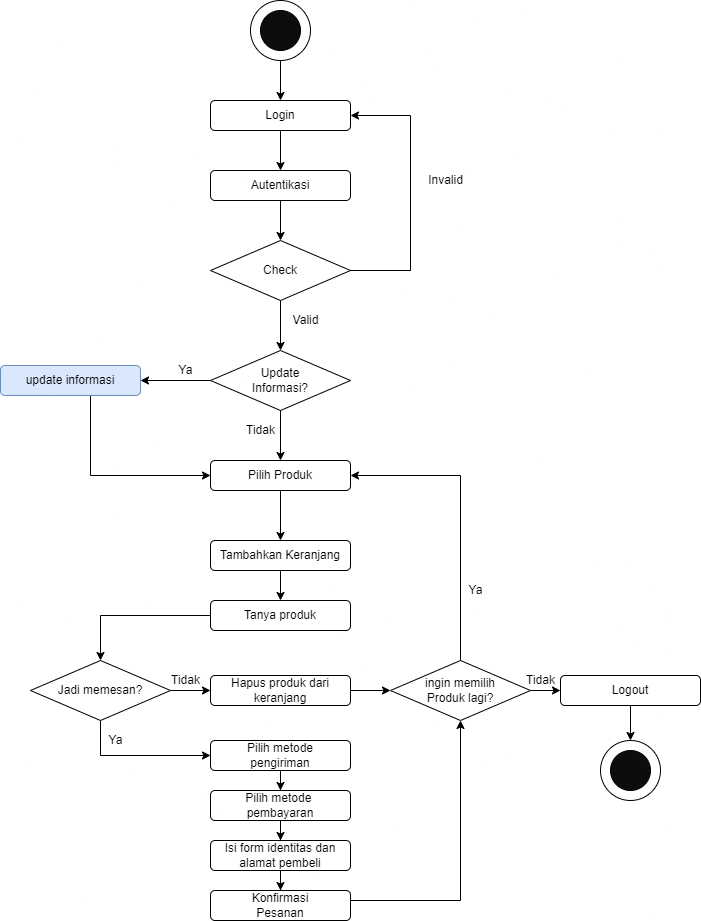

The diagram above was exported from draw.io. Its source (the exported page's mxGraphModel, read from the mxfile embedded in the PNG):
<mxGraphModel dx="868" dy="446" grid="1" gridSize="10" guides="1" tooltips="1" connect="1" arrows="1" fold="1" page="1" pageScale="1" pageWidth="850" pageHeight="1100" math="0" shadow="0">
  <root>
    <mxCell id="0" />
    <mxCell id="1" parent="0" />
    <mxCell id="BzTA78Wck88wM53f5RQA-1" value="Login" style="rounded=1;whiteSpace=wrap;html=1;" parent="1" vertex="1">
      <mxGeometry x="270" y="200" width="140" height="30" as="geometry" />
    </mxCell>
    <mxCell id="BzTA78Wck88wM53f5RQA-2" value="Autentikasi" style="rounded=1;whiteSpace=wrap;html=1;" parent="1" vertex="1">
      <mxGeometry x="270" y="270" width="140" height="30" as="geometry" />
    </mxCell>
    <mxCell id="plagfh5_9Of4OCXZV6j5-6" style="edgeStyle=orthogonalEdgeStyle;rounded=0;orthogonalLoop=1;jettySize=auto;html=1;" parent="1" source="BzTA78Wck88wM53f5RQA-3" target="plagfh5_9Of4OCXZV6j5-5" edge="1">
      <mxGeometry relative="1" as="geometry" />
    </mxCell>
    <mxCell id="BzTA78Wck88wM53f5RQA-3" value="Check" style="rhombus;whiteSpace=wrap;html=1;" parent="1" vertex="1">
      <mxGeometry x="270" y="340" width="140" height="60" as="geometry" />
    </mxCell>
    <mxCell id="BzTA78Wck88wM53f5RQA-4" value="" style="endArrow=classic;html=1;rounded=0;exitX=0.5;exitY=1;exitDx=0;exitDy=0;entryX=0.5;entryY=0;entryDx=0;entryDy=0;" parent="1" source="BzTA78Wck88wM53f5RQA-1" target="BzTA78Wck88wM53f5RQA-2" edge="1">
      <mxGeometry width="50" height="50" relative="1" as="geometry">
        <mxPoint x="400" y="370" as="sourcePoint" />
        <mxPoint x="540" y="340" as="targetPoint" />
      </mxGeometry>
    </mxCell>
    <mxCell id="BzTA78Wck88wM53f5RQA-5" value="" style="endArrow=classic;html=1;rounded=0;exitX=0.5;exitY=1;exitDx=0;exitDy=0;entryX=0.5;entryY=0;entryDx=0;entryDy=0;" parent="1" source="BzTA78Wck88wM53f5RQA-2" target="BzTA78Wck88wM53f5RQA-3" edge="1">
      <mxGeometry width="50" height="50" relative="1" as="geometry">
        <mxPoint x="350" y="240" as="sourcePoint" />
        <mxPoint x="350" y="280" as="targetPoint" />
      </mxGeometry>
    </mxCell>
    <mxCell id="BzTA78Wck88wM53f5RQA-6" value="" style="endArrow=classic;html=1;rounded=0;exitX=1;exitY=0.5;exitDx=0;exitDy=0;entryX=1;entryY=0.5;entryDx=0;entryDy=0;" parent="1" source="BzTA78Wck88wM53f5RQA-3" target="BzTA78Wck88wM53f5RQA-1" edge="1">
      <mxGeometry width="50" height="50" relative="1" as="geometry">
        <mxPoint x="400" y="370" as="sourcePoint" />
        <mxPoint x="470" y="180" as="targetPoint" />
        <Array as="points">
          <mxPoint x="470" y="370" />
          <mxPoint x="470" y="215" />
        </Array>
      </mxGeometry>
    </mxCell>
    <mxCell id="plagfh5_9Of4OCXZV6j5-12" style="edgeStyle=orthogonalEdgeStyle;rounded=0;orthogonalLoop=1;jettySize=auto;html=1;entryX=0;entryY=0.5;entryDx=0;entryDy=0;" parent="1" source="BzTA78Wck88wM53f5RQA-7" target="plagfh5_9Of4OCXZV6j5-8" edge="1">
      <mxGeometry relative="1" as="geometry">
        <Array as="points">
          <mxPoint x="150" y="575" />
        </Array>
      </mxGeometry>
    </mxCell>
    <mxCell id="BzTA78Wck88wM53f5RQA-7" value="update informasi" style="rounded=1;whiteSpace=wrap;html=1;fillColor=#dae8fc;strokeColor=#6c8ebf;" parent="1" vertex="1">
      <mxGeometry x="60" y="465" width="140" height="30" as="geometry" />
    </mxCell>
    <mxCell id="BzTA78Wck88wM53f5RQA-11" value="Invalid" style="text;html=1;align=center;verticalAlign=middle;resizable=0;points=[];autosize=1;strokeColor=none;fillColor=none;" parent="1" vertex="1">
      <mxGeometry x="480" y="270" width="50" height="20" as="geometry" />
    </mxCell>
    <mxCell id="BzTA78Wck88wM53f5RQA-12" value="Valid" style="text;html=1;align=center;verticalAlign=middle;resizable=0;points=[];autosize=1;strokeColor=none;fillColor=none;" parent="1" vertex="1">
      <mxGeometry x="345" y="410" width="40" height="20" as="geometry" />
    </mxCell>
    <mxCell id="BzTA78Wck88wM53f5RQA-25" value="Tidak" style="text;html=1;align=center;verticalAlign=middle;resizable=0;points=[];autosize=1;strokeColor=none;fillColor=none;" parent="1" vertex="1">
      <mxGeometry x="300" y="520" width="40" height="20" as="geometry" />
    </mxCell>
    <mxCell id="BzTA78Wck88wM53f5RQA-29" style="edgeStyle=orthogonalEdgeStyle;rounded=0;orthogonalLoop=1;jettySize=auto;html=1;exitX=0.5;exitY=1;exitDx=0;exitDy=0;" parent="1" source="BzTA78Wck88wM53f5RQA-27" target="BzTA78Wck88wM53f5RQA-1" edge="1">
      <mxGeometry relative="1" as="geometry" />
    </mxCell>
    <mxCell id="BzTA78Wck88wM53f5RQA-27" value="" style="ellipse;whiteSpace=wrap;html=1;aspect=fixed;" parent="1" vertex="1">
      <mxGeometry x="310" y="100" width="60" height="60" as="geometry" />
    </mxCell>
    <mxCell id="BzTA78Wck88wM53f5RQA-28" value="" style="ellipse;whiteSpace=wrap;html=1;aspect=fixed;strokeColor=#000000;fillColor=#0D0D0D;" parent="1" vertex="1">
      <mxGeometry x="320" y="110" width="40" height="40" as="geometry" />
    </mxCell>
    <mxCell id="BzTA78Wck88wM53f5RQA-30" value="" style="ellipse;whiteSpace=wrap;html=1;aspect=fixed;" parent="1" vertex="1">
      <mxGeometry x="660" y="840" width="60" height="60" as="geometry" />
    </mxCell>
    <mxCell id="BzTA78Wck88wM53f5RQA-31" value="" style="ellipse;whiteSpace=wrap;html=1;aspect=fixed;strokeColor=#000000;fillColor=#0D0D0D;" parent="1" vertex="1">
      <mxGeometry x="670" y="850" width="40" height="40" as="geometry" />
    </mxCell>
    <mxCell id="plagfh5_9Of4OCXZV6j5-9" style="edgeStyle=orthogonalEdgeStyle;rounded=0;orthogonalLoop=1;jettySize=auto;html=1;entryX=0.5;entryY=0;entryDx=0;entryDy=0;" parent="1" source="plagfh5_9Of4OCXZV6j5-5" target="plagfh5_9Of4OCXZV6j5-8" edge="1">
      <mxGeometry relative="1" as="geometry" />
    </mxCell>
    <mxCell id="plagfh5_9Of4OCXZV6j5-28" style="edgeStyle=orthogonalEdgeStyle;rounded=0;orthogonalLoop=1;jettySize=auto;html=1;entryX=1;entryY=0.5;entryDx=0;entryDy=0;" parent="1" source="plagfh5_9Of4OCXZV6j5-5" target="BzTA78Wck88wM53f5RQA-7" edge="1">
      <mxGeometry relative="1" as="geometry" />
    </mxCell>
    <mxCell id="plagfh5_9Of4OCXZV6j5-5" value="Update&lt;br&gt;Informasi?" style="rhombus;whiteSpace=wrap;html=1;" parent="1" vertex="1">
      <mxGeometry x="270" y="450" width="140" height="60" as="geometry" />
    </mxCell>
    <mxCell id="plagfh5_9Of4OCXZV6j5-18" style="edgeStyle=orthogonalEdgeStyle;rounded=0;orthogonalLoop=1;jettySize=auto;html=1;entryX=0.5;entryY=0;entryDx=0;entryDy=0;" parent="1" source="plagfh5_9Of4OCXZV6j5-8" target="plagfh5_9Of4OCXZV6j5-13" edge="1">
      <mxGeometry relative="1" as="geometry" />
    </mxCell>
    <mxCell id="plagfh5_9Of4OCXZV6j5-8" value="Pilih Produk" style="rounded=1;whiteSpace=wrap;html=1;" parent="1" vertex="1">
      <mxGeometry x="270" y="560" width="140" height="30" as="geometry" />
    </mxCell>
    <mxCell id="plagfh5_9Of4OCXZV6j5-11" value="Ya" style="text;html=1;align=center;verticalAlign=middle;resizable=0;points=[];autosize=1;strokeColor=none;fillColor=none;" parent="1" vertex="1">
      <mxGeometry x="230" y="460" width="30" height="20" as="geometry" />
    </mxCell>
    <mxCell id="plagfh5_9Of4OCXZV6j5-22" style="edgeStyle=orthogonalEdgeStyle;rounded=0;orthogonalLoop=1;jettySize=auto;html=1;entryX=0.5;entryY=0;entryDx=0;entryDy=0;" parent="1" source="plagfh5_9Of4OCXZV6j5-13" target="plagfh5_9Of4OCXZV6j5-14" edge="1">
      <mxGeometry relative="1" as="geometry" />
    </mxCell>
    <mxCell id="plagfh5_9Of4OCXZV6j5-13" value="Tambahkan Keranjang" style="rounded=1;whiteSpace=wrap;html=1;" parent="1" vertex="1">
      <mxGeometry x="270" y="640" width="140" height="30" as="geometry" />
    </mxCell>
    <mxCell id="plagfh5_9Of4OCXZV6j5-43" style="edgeStyle=orthogonalEdgeStyle;rounded=0;orthogonalLoop=1;jettySize=auto;html=1;entryX=0.5;entryY=0;entryDx=0;entryDy=0;" parent="1" source="plagfh5_9Of4OCXZV6j5-14" target="plagfh5_9Of4OCXZV6j5-20" edge="1">
      <mxGeometry relative="1" as="geometry" />
    </mxCell>
    <mxCell id="plagfh5_9Of4OCXZV6j5-14" value="Tanya produk" style="rounded=1;whiteSpace=wrap;html=1;" parent="1" vertex="1">
      <mxGeometry x="270" y="700" width="140" height="30" as="geometry" />
    </mxCell>
    <mxCell id="plagfh5_9Of4OCXZV6j5-44" style="edgeStyle=orthogonalEdgeStyle;rounded=0;orthogonalLoop=1;jettySize=auto;html=1;entryX=0;entryY=0.5;entryDx=0;entryDy=0;" parent="1" source="plagfh5_9Of4OCXZV6j5-20" target="plagfh5_9Of4OCXZV6j5-38" edge="1">
      <mxGeometry relative="1" as="geometry">
        <Array as="points">
          <mxPoint x="160" y="855" />
        </Array>
      </mxGeometry>
    </mxCell>
    <mxCell id="plagfh5_9Of4OCXZV6j5-46" style="edgeStyle=orthogonalEdgeStyle;rounded=0;orthogonalLoop=1;jettySize=auto;html=1;entryX=0;entryY=0.5;entryDx=0;entryDy=0;" parent="1" source="plagfh5_9Of4OCXZV6j5-20" target="plagfh5_9Of4OCXZV6j5-33" edge="1">
      <mxGeometry relative="1" as="geometry" />
    </mxCell>
    <mxCell id="plagfh5_9Of4OCXZV6j5-20" value="Jadi memesan?" style="rhombus;whiteSpace=wrap;html=1;" parent="1" vertex="1">
      <mxGeometry x="90" y="760" width="140" height="60" as="geometry" />
    </mxCell>
    <mxCell id="plagfh5_9Of4OCXZV6j5-48" style="edgeStyle=orthogonalEdgeStyle;rounded=0;orthogonalLoop=1;jettySize=auto;html=1;entryX=1;entryY=0.5;entryDx=0;entryDy=0;" parent="1" source="plagfh5_9Of4OCXZV6j5-26" target="plagfh5_9Of4OCXZV6j5-8" edge="1">
      <mxGeometry relative="1" as="geometry">
        <Array as="points">
          <mxPoint x="520" y="575" />
        </Array>
      </mxGeometry>
    </mxCell>
    <mxCell id="plagfh5_9Of4OCXZV6j5-52" style="edgeStyle=orthogonalEdgeStyle;rounded=0;orthogonalLoop=1;jettySize=auto;html=1;entryX=0;entryY=0.5;entryDx=0;entryDy=0;" parent="1" source="plagfh5_9Of4OCXZV6j5-26" target="plagfh5_9Of4OCXZV6j5-49" edge="1">
      <mxGeometry relative="1" as="geometry" />
    </mxCell>
    <mxCell id="plagfh5_9Of4OCXZV6j5-26" value="ingin memilih&lt;br&gt;Produk lagi?" style="rhombus;whiteSpace=wrap;html=1;" parent="1" vertex="1">
      <mxGeometry x="450" y="760" width="140" height="60" as="geometry" />
    </mxCell>
    <mxCell id="plagfh5_9Of4OCXZV6j5-47" style="edgeStyle=orthogonalEdgeStyle;rounded=0;orthogonalLoop=1;jettySize=auto;html=1;entryX=0;entryY=0.5;entryDx=0;entryDy=0;" parent="1" source="plagfh5_9Of4OCXZV6j5-33" target="plagfh5_9Of4OCXZV6j5-26" edge="1">
      <mxGeometry relative="1" as="geometry" />
    </mxCell>
    <mxCell id="plagfh5_9Of4OCXZV6j5-33" value="Hapus produk dari keranjang" style="rounded=1;whiteSpace=wrap;html=1;" parent="1" vertex="1">
      <mxGeometry x="270" y="775" width="140" height="30" as="geometry" />
    </mxCell>
    <mxCell id="plagfh5_9Of4OCXZV6j5-50" style="edgeStyle=orthogonalEdgeStyle;rounded=0;orthogonalLoop=1;jettySize=auto;html=1;entryX=0.5;entryY=0;entryDx=0;entryDy=0;" parent="1" source="plagfh5_9Of4OCXZV6j5-38" target="plagfh5_9Of4OCXZV6j5-39" edge="1">
      <mxGeometry relative="1" as="geometry" />
    </mxCell>
    <mxCell id="plagfh5_9Of4OCXZV6j5-38" value="Pilih metode&lt;br&gt;pengiriman" style="rounded=1;whiteSpace=wrap;html=1;" parent="1" vertex="1">
      <mxGeometry x="270" y="840" width="140" height="30" as="geometry" />
    </mxCell>
    <mxCell id="plagfh5_9Of4OCXZV6j5-51" style="edgeStyle=orthogonalEdgeStyle;rounded=0;orthogonalLoop=1;jettySize=auto;html=1;" parent="1" source="plagfh5_9Of4OCXZV6j5-39" target="plagfh5_9Of4OCXZV6j5-40" edge="1">
      <mxGeometry relative="1" as="geometry" />
    </mxCell>
    <mxCell id="plagfh5_9Of4OCXZV6j5-39" value="Pilih metode &lt;br&gt;pembayaran" style="rounded=1;whiteSpace=wrap;html=1;" parent="1" vertex="1">
      <mxGeometry x="270" y="890" width="140" height="30" as="geometry" />
    </mxCell>
    <mxCell id="plagfh5_9Of4OCXZV6j5-42" style="edgeStyle=orthogonalEdgeStyle;rounded=0;orthogonalLoop=1;jettySize=auto;html=1;entryX=0.5;entryY=1;entryDx=0;entryDy=0;exitX=1;exitY=0.5;exitDx=0;exitDy=0;" parent="1" source="r4j6VNcM6iknJKatVeKT-1" target="plagfh5_9Of4OCXZV6j5-26" edge="1">
      <mxGeometry relative="1" as="geometry">
        <Array as="points">
          <mxPoint x="410" y="1000" />
          <mxPoint x="520" y="1000" />
        </Array>
      </mxGeometry>
    </mxCell>
    <mxCell id="r4j6VNcM6iknJKatVeKT-2" style="edgeStyle=orthogonalEdgeStyle;rounded=0;orthogonalLoop=1;jettySize=auto;html=1;" edge="1" parent="1" source="plagfh5_9Of4OCXZV6j5-40" target="r4j6VNcM6iknJKatVeKT-1">
      <mxGeometry relative="1" as="geometry" />
    </mxCell>
    <mxCell id="plagfh5_9Of4OCXZV6j5-40" value="Isi form identitas dan alamat pembeli" style="rounded=1;whiteSpace=wrap;html=1;" parent="1" vertex="1">
      <mxGeometry x="270" y="940" width="140" height="30" as="geometry" />
    </mxCell>
    <mxCell id="plagfh5_9Of4OCXZV6j5-53" style="edgeStyle=orthogonalEdgeStyle;rounded=0;orthogonalLoop=1;jettySize=auto;html=1;entryX=0.5;entryY=0;entryDx=0;entryDy=0;" parent="1" source="plagfh5_9Of4OCXZV6j5-49" target="BzTA78Wck88wM53f5RQA-30" edge="1">
      <mxGeometry relative="1" as="geometry" />
    </mxCell>
    <mxCell id="plagfh5_9Of4OCXZV6j5-49" value="Logout" style="rounded=1;whiteSpace=wrap;html=1;" parent="1" vertex="1">
      <mxGeometry x="620" y="775" width="140" height="30" as="geometry" />
    </mxCell>
    <mxCell id="plagfh5_9Of4OCXZV6j5-54" value="Ya" style="text;html=1;align=center;verticalAlign=middle;resizable=0;points=[];autosize=1;strokeColor=none;fillColor=none;" parent="1" vertex="1">
      <mxGeometry x="160" y="830" width="30" height="20" as="geometry" />
    </mxCell>
    <mxCell id="plagfh5_9Of4OCXZV6j5-55" value="Tidak" style="text;html=1;align=center;verticalAlign=middle;resizable=0;points=[];autosize=1;strokeColor=none;fillColor=none;" parent="1" vertex="1">
      <mxGeometry x="225" y="770" width="40" height="20" as="geometry" />
    </mxCell>
    <mxCell id="plagfh5_9Of4OCXZV6j5-56" value="Ya" style="text;html=1;align=center;verticalAlign=middle;resizable=0;points=[];autosize=1;strokeColor=none;fillColor=none;" parent="1" vertex="1">
      <mxGeometry x="520" y="680" width="30" height="20" as="geometry" />
    </mxCell>
    <mxCell id="plagfh5_9Of4OCXZV6j5-57" value="Tidak" style="text;html=1;align=center;verticalAlign=middle;resizable=0;points=[];autosize=1;strokeColor=none;fillColor=none;" parent="1" vertex="1">
      <mxGeometry x="580" y="770" width="40" height="20" as="geometry" />
    </mxCell>
    <mxCell id="r4j6VNcM6iknJKatVeKT-1" value="Konfirmasi&lt;br&gt;Pesanan" style="rounded=1;whiteSpace=wrap;html=1;" vertex="1" parent="1">
      <mxGeometry x="270" y="990" width="140" height="30" as="geometry" />
    </mxCell>
  </root>
</mxGraphModel>